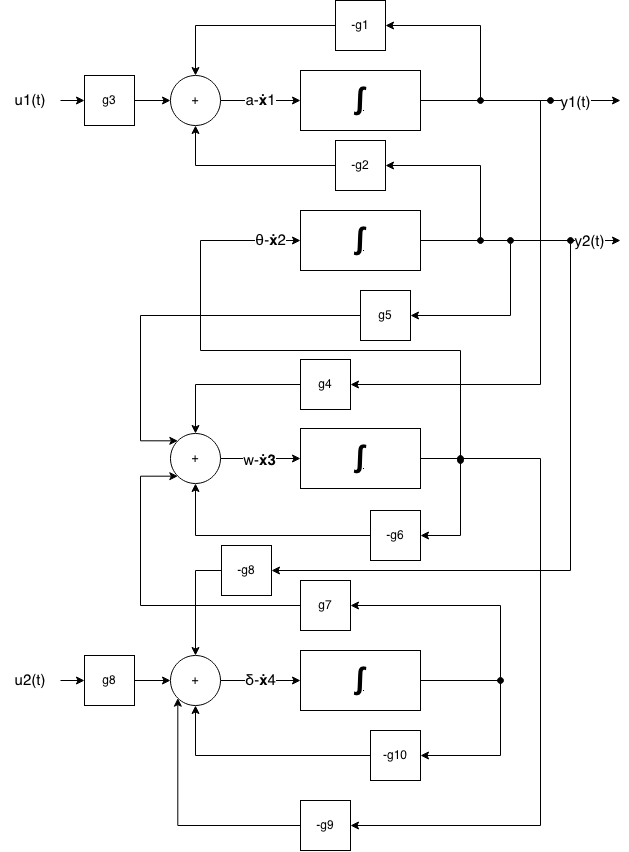

The diagram above was exported from draw.io. Its source (the exported page's mxGraphModel, read from the mxfile embedded in the PNG):
<mxGraphModel dx="1642" dy="916" grid="1" gridSize="10" guides="1" tooltips="1" connect="1" arrows="1" fold="1" page="1" pageScale="1" pageWidth="827" pageHeight="1169" math="0" shadow="0">
  <root>
    <mxCell id="0" />
    <mxCell id="1" parent="0" />
    <mxCell id="86h0UyOl1w5LBOzV6HCC-14" edge="1" parent="1" source="KXGTeycWhQgb4LKBbehG-1" style="edgeStyle=orthogonalEdgeStyle;rounded=0;orthogonalLoop=1;jettySize=auto;html=1;exitX=1;exitY=0.5;exitDx=0;exitDy=0;">
      <mxGeometry relative="1" as="geometry">
        <mxPoint x="620" y="100" as="targetPoint" />
      </mxGeometry>
    </mxCell>
    <mxCell id="86h0UyOl1w5LBOzV6HCC-59" connectable="0" parent="86h0UyOl1w5LBOzV6HCC-14" style="edgeLabel;html=1;align=center;verticalAlign=middle;resizable=0;points=[];" value="&lt;font style=&quot;font-size: 15px;&quot;&gt;y1(t)&lt;/font&gt;" vertex="1">
      <mxGeometry relative="1" x="0.54" y="-2" as="geometry">
        <mxPoint as="offset" />
      </mxGeometry>
    </mxCell>
    <mxCell id="KXGTeycWhQgb4LKBbehG-1" parent="1" style="rounded=0;whiteSpace=wrap;html=1;" value="&lt;h2 class=&quot;LnpumSThxEWMIsDdAT17 CXMyPcQ6nDv47DKFeywM&quot;&gt;&lt;a href=&quot;https://wumbo.net/symbols/integral/&quot; rel=&quot;noopener&quot; target=&quot;_self&quot; class=&quot;eVNpHGjtxRBq_gLOfGDr LQNqh2U1kzYxREs65IJu&quot; style=&quot;color: light-dark(rgb(0, 0, 0), rgb(255, 255, 255));&quot;&gt;&lt;span class=&quot;EKtkFWMYpwzMKOYr0GYm LQVY1Jpkk8nyJ6HBWKAk&quot;&gt;&lt;font style=&quot;font-size: 30px;&quot;&gt;∫&lt;/font&gt;&lt;/span&gt;&lt;/a&gt;&lt;/h2&gt;" vertex="1">
      <mxGeometry height="60" width="120" x="300" y="70" as="geometry" />
    </mxCell>
    <mxCell id="86h0UyOl1w5LBOzV6HCC-10" edge="1" parent="1" source="KXGTeycWhQgb4LKBbehG-2" style="edgeStyle=orthogonalEdgeStyle;rounded=0;orthogonalLoop=1;jettySize=auto;html=1;exitX=1;exitY=0.5;exitDx=0;exitDy=0;entryX=0;entryY=0.5;entryDx=0;entryDy=0;" target="KXGTeycWhQgb4LKBbehG-1" value="&lt;font style=&quot;font-size: 15px;&quot;&gt;a-&lt;font&gt;&lt;span class=&quot;kY2IgmnCmOGjharHErah N56cWZpP8cNJu1dqgCxB&quot; style=&quot;-webkit-line-clamp: 3;&quot;&gt;&lt;span&gt;&lt;b&gt;ẋ&lt;/b&gt;&lt;/span&gt;&lt;/span&gt;1&lt;/font&gt;&lt;/font&gt;">
      <mxGeometry relative="1" as="geometry" />
    </mxCell>
    <mxCell id="KXGTeycWhQgb4LKBbehG-2" parent="1" style="ellipse;whiteSpace=wrap;html=1;shapeInside=1;aspect=fixed;" value="+" vertex="1">
      <mxGeometry height="50" width="50" x="170" y="75" as="geometry" />
    </mxCell>
    <mxCell id="86h0UyOl1w5LBOzV6HCC-2" edge="1" parent="1" source="86h0UyOl1w5LBOzV6HCC-33" style="edgeStyle=orthogonalEdgeStyle;rounded=0;orthogonalLoop=1;jettySize=auto;html=1;exitX=1;exitY=0.5;exitDx=0;exitDy=0;entryX=0;entryY=0.5;entryDx=0;entryDy=0;" target="KXGTeycWhQgb4LKBbehG-2">
      <mxGeometry relative="1" x="0.2414" as="geometry">
        <mxPoint x="60" y="100" as="sourcePoint" />
      </mxGeometry>
    </mxCell>
    <mxCell id="86h0UyOl1w5LBOzV6HCC-34" edge="1" parent="1" source="86h0UyOl1w5LBOzV6HCC-1" style="edgeStyle=orthogonalEdgeStyle;rounded=0;orthogonalLoop=1;jettySize=auto;html=1;entryX=0;entryY=0.5;entryDx=0;entryDy=0;" target="86h0UyOl1w5LBOzV6HCC-33">
      <mxGeometry relative="1" as="geometry" />
    </mxCell>
    <mxCell id="86h0UyOl1w5LBOzV6HCC-1" parent="1" style="text;html=1;whiteSpace=wrap;strokeColor=none;fillColor=none;align=center;verticalAlign=middle;rounded=0;" value="&lt;font style=&quot;font-size: 15px;&quot;&gt;u1(t)&lt;/font&gt;" vertex="1">
      <mxGeometry height="30" width="60" y="85" as="geometry" />
    </mxCell>
    <mxCell id="86h0UyOl1w5LBOzV6HCC-28" edge="1" parent="1" source="86h0UyOl1w5LBOzV6HCC-3" style="edgeStyle=orthogonalEdgeStyle;rounded=0;orthogonalLoop=1;jettySize=auto;html=1;entryX=1;entryY=0.5;entryDx=0;entryDy=0;" target="86h0UyOl1w5LBOzV6HCC-27">
      <mxGeometry relative="1" x="0.0741" as="geometry">
        <Array as="points">
          <mxPoint x="500" y="680" />
          <mxPoint x="500" y="755" />
        </Array>
      </mxGeometry>
    </mxCell>
    <mxCell id="86h0UyOl1w5LBOzV6HCC-3" parent="1" style="rounded=0;whiteSpace=wrap;html=1;" value="&lt;h2 class=&quot;LnpumSThxEWMIsDdAT17 CXMyPcQ6nDv47DKFeywM&quot;&gt;&lt;a href=&quot;https://wumbo.net/symbols/integral/&quot; rel=&quot;noopener&quot; target=&quot;_self&quot; class=&quot;eVNpHGjtxRBq_gLOfGDr LQNqh2U1kzYxREs65IJu&quot; style=&quot;color: light-dark(rgb(0, 0, 0), rgb(255, 255, 255));&quot;&gt;&lt;span class=&quot;EKtkFWMYpwzMKOYr0GYm LQVY1Jpkk8nyJ6HBWKAk&quot;&gt;&lt;font style=&quot;font-size: 30px;&quot;&gt;∫&lt;/font&gt;&lt;/span&gt;&lt;/a&gt;&lt;/h2&gt;" vertex="1">
      <mxGeometry height="60" width="120" x="300" y="650" as="geometry" />
    </mxCell>
    <mxCell id="86h0UyOl1w5LBOzV6HCC-15" edge="1" parent="1" source="86h0UyOl1w5LBOzV6HCC-5" style="edgeStyle=orthogonalEdgeStyle;rounded=0;orthogonalLoop=1;jettySize=auto;html=1;exitX=1;exitY=0.5;exitDx=0;exitDy=0;">
      <mxGeometry relative="1" x="0.39" as="geometry">
        <mxPoint x="620" y="240" as="targetPoint" />
      </mxGeometry>
    </mxCell>
    <mxCell id="86h0UyOl1w5LBOzV6HCC-61" connectable="0" parent="86h0UyOl1w5LBOzV6HCC-15" style="edgeLabel;html=1;align=center;verticalAlign=middle;resizable=0;points=[];" value="&lt;font style=&quot;font-size: 15px;&quot;&gt;y2(t)&lt;/font&gt;" vertex="1">
      <mxGeometry relative="1" x="0.68" as="geometry">
        <mxPoint as="offset" />
      </mxGeometry>
    </mxCell>
    <mxCell id="86h0UyOl1w5LBOzV6HCC-25" edge="1" parent="1" source="86h0UyOl1w5LBOzV6HCC-5" style="edgeStyle=orthogonalEdgeStyle;rounded=0;orthogonalLoop=1;jettySize=auto;html=1;exitX=0;exitY=0.5;exitDx=0;exitDy=0;startArrow=classic;startFill=1;endArrow=oval;endFill=1;" value="&lt;font style=&quot;font-size: 15px;&quot;&gt;&lt;span class=&quot;kY2IgmnCmOGjharHErah N56cWZpP8cNJu1dqgCxB&quot; style=&quot;-webkit-line-clamp: 3;&quot;&gt;&lt;span&gt;θ-&lt;/span&gt;&lt;/span&gt;&lt;font&gt;&lt;span class=&quot;kY2IgmnCmOGjharHErah N56cWZpP8cNJu1dqgCxB&quot; style=&quot;-webkit-line-clamp: 3;&quot;&gt;&lt;span&gt;&lt;b&gt;ẋ&lt;/b&gt;&lt;/span&gt;&lt;/span&gt;2&lt;/font&gt;&lt;/font&gt;">
      <mxGeometry relative="1" x="-0.8966" as="geometry">
        <mxPoint as="offset" />
        <Array as="points">
          <mxPoint x="200" y="240" />
          <mxPoint x="200" y="350" />
          <mxPoint x="460" y="350" />
        </Array>
        <mxPoint x="460" y="460" as="targetPoint" />
      </mxGeometry>
    </mxCell>
    <mxCell id="86h0UyOl1w5LBOzV6HCC-5" parent="1" style="rounded=0;whiteSpace=wrap;html=1;" value="&lt;h2 class=&quot;LnpumSThxEWMIsDdAT17 CXMyPcQ6nDv47DKFeywM&quot;&gt;&lt;a href=&quot;https://wumbo.net/symbols/integral/&quot; rel=&quot;noopener&quot; target=&quot;_self&quot; class=&quot;eVNpHGjtxRBq_gLOfGDr LQNqh2U1kzYxREs65IJu&quot; style=&quot;color: light-dark(rgb(0, 0, 0), rgb(255, 255, 255));&quot;&gt;&lt;span class=&quot;EKtkFWMYpwzMKOYr0GYm LQVY1Jpkk8nyJ6HBWKAk&quot;&gt;&lt;font style=&quot;font-size: 30px;&quot;&gt;∫&lt;/font&gt;&lt;/span&gt;&lt;/a&gt;&lt;/h2&gt;" vertex="1">
      <mxGeometry height="60" width="120" x="300" y="210" as="geometry" />
    </mxCell>
    <mxCell id="86h0UyOl1w5LBOzV6HCC-6" parent="1" style="rounded=0;whiteSpace=wrap;html=1;" value="&lt;h2 class=&quot;LnpumSThxEWMIsDdAT17 CXMyPcQ6nDv47DKFeywM&quot;&gt;&lt;a href=&quot;https://wumbo.net/symbols/integral/&quot; rel=&quot;noopener&quot; target=&quot;_self&quot; class=&quot;eVNpHGjtxRBq_gLOfGDr LQNqh2U1kzYxREs65IJu&quot; style=&quot;color: light-dark(rgb(0, 0, 0), rgb(255, 255, 255));&quot;&gt;&lt;span class=&quot;EKtkFWMYpwzMKOYr0GYm LQVY1Jpkk8nyJ6HBWKAk&quot;&gt;&lt;font style=&quot;font-size: 30px;&quot;&gt;∫&lt;/font&gt;&lt;/span&gt;&lt;/a&gt;&lt;/h2&gt;" vertex="1">
      <mxGeometry height="60" width="120" x="300" y="428" as="geometry" />
    </mxCell>
    <mxCell id="86h0UyOl1w5LBOzV6HCC-11" edge="1" parent="1" source="86h0UyOl1w5LBOzV6HCC-7" style="edgeStyle=orthogonalEdgeStyle;rounded=0;orthogonalLoop=1;jettySize=auto;html=1;entryX=0;entryY=0.5;entryDx=0;entryDy=0;" target="86h0UyOl1w5LBOzV6HCC-3" value="&lt;span class=&quot;kY2IgmnCmOGjharHErah N56cWZpP8cNJu1dqgCxB&quot; style=&quot;-webkit-line-clamp: 3;&quot;&gt;&lt;span&gt;&lt;font style=&quot;font-size: 15px;&quot;&gt;δ-&lt;/font&gt;&lt;/span&gt;&lt;/span&gt;&lt;font style=&quot;font-size: 15px;&quot;&gt;&lt;span class=&quot;kY2IgmnCmOGjharHErah N56cWZpP8cNJu1dqgCxB&quot; style=&quot;-webkit-line-clamp: 3;&quot;&gt;&lt;span&gt;&lt;b&gt;ẋ&lt;/b&gt;&lt;/span&gt;&lt;/span&gt;4&lt;/font&gt;">
      <mxGeometry relative="1" as="geometry">
        <mxPoint as="offset" />
      </mxGeometry>
    </mxCell>
    <mxCell id="86h0UyOl1w5LBOzV6HCC-7" parent="1" style="ellipse;whiteSpace=wrap;html=1;shapeInside=1;aspect=fixed;" value="+" vertex="1">
      <mxGeometry height="50" width="50" x="170" y="655" as="geometry" />
    </mxCell>
    <mxCell id="86h0UyOl1w5LBOzV6HCC-8" edge="1" parent="1" source="86h0UyOl1w5LBOzV6HCC-30" style="edgeStyle=orthogonalEdgeStyle;rounded=0;orthogonalLoop=1;jettySize=auto;html=1;exitX=1;exitY=0.5;exitDx=0;exitDy=0;entryX=0;entryY=0.5;entryDx=0;entryDy=0;" target="86h0UyOl1w5LBOzV6HCC-7">
      <mxGeometry relative="1" as="geometry">
        <mxPoint x="60" y="680" as="sourcePoint" />
      </mxGeometry>
    </mxCell>
    <mxCell id="86h0UyOl1w5LBOzV6HCC-31" edge="1" parent="1" source="86h0UyOl1w5LBOzV6HCC-9" style="edgeStyle=orthogonalEdgeStyle;rounded=0;orthogonalLoop=1;jettySize=auto;html=1;exitX=1;exitY=0.5;exitDx=0;exitDy=0;entryX=0;entryY=0.5;entryDx=0;entryDy=0;" target="86h0UyOl1w5LBOzV6HCC-30">
      <mxGeometry relative="1" as="geometry" />
    </mxCell>
    <mxCell id="86h0UyOl1w5LBOzV6HCC-9" parent="1" style="text;html=1;whiteSpace=wrap;strokeColor=none;fillColor=none;align=center;verticalAlign=middle;rounded=0;" value="&lt;font style=&quot;font-size: 15px;&quot;&gt;u2(t)&lt;/font&gt;" vertex="1">
      <mxGeometry height="30" width="60" y="665" as="geometry" />
    </mxCell>
    <mxCell id="86h0UyOl1w5LBOzV6HCC-52" edge="1" parent="1" source="86h0UyOl1w5LBOzV6HCC-12" style="edgeStyle=orthogonalEdgeStyle;rounded=0;orthogonalLoop=1;jettySize=auto;html=1;exitX=1;exitY=0.5;exitDx=0;exitDy=0;entryX=0;entryY=0.5;entryDx=0;entryDy=0;" target="86h0UyOl1w5LBOzV6HCC-6">
      <mxGeometry relative="1" as="geometry" />
    </mxCell>
    <mxCell id="86h0UyOl1w5LBOzV6HCC-53" connectable="0" parent="86h0UyOl1w5LBOzV6HCC-52" style="edgeLabel;html=1;align=center;verticalAlign=middle;resizable=0;points=[];" value="&lt;font style=&quot;font-size: 15px;&quot;&gt;w-&lt;/font&gt;&lt;font style=&quot;font-size: 15px;&quot;&gt;&lt;span class=&quot;kY2IgmnCmOGjharHErah N56cWZpP8cNJu1dqgCxB&quot; style=&quot;-webkit-line-clamp: 3;&quot;&gt;&lt;span&gt;&lt;b&gt;ẋ3&lt;/b&gt;&lt;/span&gt;&lt;/span&gt;&lt;/font&gt;" vertex="1">
      <mxGeometry relative="1" x="-0.041" y="-1" as="geometry">
        <mxPoint as="offset" />
      </mxGeometry>
    </mxCell>
    <mxCell id="86h0UyOl1w5LBOzV6HCC-12" parent="1" style="ellipse;whiteSpace=wrap;html=1;shapeInside=1;aspect=fixed;" value="+" vertex="1">
      <mxGeometry height="50" width="50" x="170" y="433" as="geometry" />
    </mxCell>
    <mxCell id="86h0UyOl1w5LBOzV6HCC-19" edge="1" parent="1" source="86h0UyOl1w5LBOzV6HCC-17" style="edgeStyle=orthogonalEdgeStyle;rounded=0;orthogonalLoop=1;jettySize=auto;html=1;startArrow=classic;startFill=1;endArrow=oval;endFill=1;">
      <mxGeometry relative="1" x="0.1176" as="geometry">
        <mxPoint x="480" y="100" as="targetPoint" />
      </mxGeometry>
    </mxCell>
    <mxCell id="86h0UyOl1w5LBOzV6HCC-20" edge="1" parent="1" source="86h0UyOl1w5LBOzV6HCC-17" style="edgeStyle=orthogonalEdgeStyle;rounded=0;orthogonalLoop=1;jettySize=auto;html=1;exitX=0;exitY=0.5;exitDx=0;exitDy=0;entryX=0.5;entryY=0;entryDx=0;entryDy=0;" target="KXGTeycWhQgb4LKBbehG-2">
      <mxGeometry relative="1" as="geometry" />
    </mxCell>
    <mxCell id="86h0UyOl1w5LBOzV6HCC-17" parent="1" style="whiteSpace=wrap;html=1;aspect=fixed;" value="-g1" vertex="1">
      <mxGeometry height="50" width="50" x="335" as="geometry" />
    </mxCell>
    <mxCell id="86h0UyOl1w5LBOzV6HCC-22" edge="1" parent="1" source="86h0UyOl1w5LBOzV6HCC-21" style="edgeStyle=orthogonalEdgeStyle;rounded=0;orthogonalLoop=1;jettySize=auto;html=1;startArrow=classic;startFill=1;endArrow=oval;endFill=1;">
      <mxGeometry relative="1" x="0.1474" as="geometry">
        <mxPoint x="480" y="240" as="targetPoint" />
      </mxGeometry>
    </mxCell>
    <mxCell id="86h0UyOl1w5LBOzV6HCC-23" edge="1" parent="1" source="86h0UyOl1w5LBOzV6HCC-21" style="edgeStyle=orthogonalEdgeStyle;rounded=0;orthogonalLoop=1;jettySize=auto;html=1;" target="KXGTeycWhQgb4LKBbehG-2">
      <mxGeometry relative="1" as="geometry" />
    </mxCell>
    <mxCell id="86h0UyOl1w5LBOzV6HCC-21" parent="1" style="whiteSpace=wrap;html=1;aspect=fixed;" value="-g2" vertex="1">
      <mxGeometry height="50" width="50" x="335" y="140" as="geometry" />
    </mxCell>
    <mxCell id="86h0UyOl1w5LBOzV6HCC-29" edge="1" parent="1" source="86h0UyOl1w5LBOzV6HCC-27" style="edgeStyle=orthogonalEdgeStyle;rounded=0;orthogonalLoop=1;jettySize=auto;html=1;exitX=0;exitY=0.5;exitDx=0;exitDy=0;entryX=0.5;entryY=1;entryDx=0;entryDy=0;" target="86h0UyOl1w5LBOzV6HCC-7">
      <mxGeometry relative="1" as="geometry" />
    </mxCell>
    <mxCell id="86h0UyOl1w5LBOzV6HCC-27" parent="1" style="whiteSpace=wrap;html=1;aspect=fixed;" value="-g10" vertex="1">
      <mxGeometry height="50" width="50" x="370" y="730" as="geometry" />
    </mxCell>
    <mxCell id="86h0UyOl1w5LBOzV6HCC-30" parent="1" style="whiteSpace=wrap;html=1;aspect=fixed;" value="g8" vertex="1">
      <mxGeometry height="50" width="50" x="84" y="655" as="geometry" />
    </mxCell>
    <mxCell id="86h0UyOl1w5LBOzV6HCC-33" parent="1" style="whiteSpace=wrap;html=1;aspect=fixed;" value="g3" vertex="1">
      <mxGeometry height="50" width="50" x="84" y="75" as="geometry" />
    </mxCell>
    <mxCell id="86h0UyOl1w5LBOzV6HCC-36" edge="1" parent="1" source="86h0UyOl1w5LBOzV6HCC-35" style="edgeStyle=orthogonalEdgeStyle;rounded=0;orthogonalLoop=1;jettySize=auto;html=1;entryX=0.5;entryY=0;entryDx=0;entryDy=0;" target="86h0UyOl1w5LBOzV6HCC-12">
      <mxGeometry relative="1" as="geometry" />
    </mxCell>
    <mxCell id="86h0UyOl1w5LBOzV6HCC-37" edge="1" parent="1" source="86h0UyOl1w5LBOzV6HCC-35" style="edgeStyle=orthogonalEdgeStyle;rounded=0;orthogonalLoop=1;jettySize=auto;html=1;exitX=1;exitY=0.5;exitDx=0;exitDy=0;startArrow=classic;startFill=1;endArrow=oval;endFill=1;">
      <mxGeometry relative="1" as="geometry">
        <Array as="points">
          <mxPoint x="540" y="384" />
          <mxPoint x="540" y="100" />
        </Array>
        <mxPoint x="550" y="100" as="targetPoint" />
      </mxGeometry>
    </mxCell>
    <mxCell id="86h0UyOl1w5LBOzV6HCC-35" parent="1" style="whiteSpace=wrap;html=1;aspect=fixed;" value="g4" vertex="1">
      <mxGeometry height="50" width="50" x="300" y="359" as="geometry" />
    </mxCell>
    <mxCell id="86h0UyOl1w5LBOzV6HCC-39" edge="1" parent="1" source="86h0UyOl1w5LBOzV6HCC-38" style="edgeStyle=orthogonalEdgeStyle;rounded=0;orthogonalLoop=1;jettySize=auto;html=1;entryX=0;entryY=0;entryDx=0;entryDy=0;" target="86h0UyOl1w5LBOzV6HCC-12">
      <mxGeometry relative="1" x="-0.195" as="geometry">
        <Array as="points">
          <mxPoint x="140" y="315" />
          <mxPoint x="140" y="440.29999999999995" />
        </Array>
      </mxGeometry>
    </mxCell>
    <mxCell id="86h0UyOl1w5LBOzV6HCC-40" edge="1" parent="1" source="86h0UyOl1w5LBOzV6HCC-38" style="edgeStyle=orthogonalEdgeStyle;rounded=0;orthogonalLoop=1;jettySize=auto;html=1;startArrow=classic;startFill=1;endArrow=oval;endFill=1;">
      <mxGeometry relative="1" x="0.12" as="geometry">
        <mxPoint x="510" y="240" as="targetPoint" />
      </mxGeometry>
    </mxCell>
    <mxCell id="86h0UyOl1w5LBOzV6HCC-38" parent="1" style="whiteSpace=wrap;html=1;aspect=fixed;" value="g5" vertex="1">
      <mxGeometry height="50" width="50" x="360" y="290" as="geometry" />
    </mxCell>
    <mxCell id="86h0UyOl1w5LBOzV6HCC-42" edge="1" parent="1" source="86h0UyOl1w5LBOzV6HCC-41" style="edgeStyle=orthogonalEdgeStyle;rounded=0;orthogonalLoop=1;jettySize=auto;html=1;startArrow=classic;startFill=1;endArrow=oval;endFill=1;">
      <mxGeometry relative="1" as="geometry">
        <mxPoint x="460" y="458" as="targetPoint" />
      </mxGeometry>
    </mxCell>
    <mxCell id="86h0UyOl1w5LBOzV6HCC-43" edge="1" parent="1" source="86h0UyOl1w5LBOzV6HCC-41" style="edgeStyle=orthogonalEdgeStyle;rounded=0;orthogonalLoop=1;jettySize=auto;html=1;entryX=0.5;entryY=1;entryDx=0;entryDy=0;" target="86h0UyOl1w5LBOzV6HCC-12">
      <mxGeometry relative="1" as="geometry" />
    </mxCell>
    <mxCell id="86h0UyOl1w5LBOzV6HCC-41" parent="1" style="whiteSpace=wrap;html=1;aspect=fixed;" value="-g6" vertex="1">
      <mxGeometry height="50" width="50" x="370" y="510" as="geometry" />
    </mxCell>
    <mxCell id="86h0UyOl1w5LBOzV6HCC-45" edge="1" parent="1" source="86h0UyOl1w5LBOzV6HCC-44" style="edgeStyle=orthogonalEdgeStyle;rounded=0;orthogonalLoop=1;jettySize=auto;html=1;entryX=0;entryY=1;entryDx=0;entryDy=0;" target="86h0UyOl1w5LBOzV6HCC-12">
      <mxGeometry relative="1" as="geometry">
        <Array as="points">
          <mxPoint x="140" y="605" />
          <mxPoint x="140" y="475.70000000000005" />
        </Array>
      </mxGeometry>
    </mxCell>
    <mxCell id="86h0UyOl1w5LBOzV6HCC-46" edge="1" parent="1" source="86h0UyOl1w5LBOzV6HCC-44" style="edgeStyle=orthogonalEdgeStyle;rounded=0;orthogonalLoop=1;jettySize=auto;html=1;startArrow=classic;startFill=1;endArrow=oval;endFill=1;">
      <mxGeometry relative="1" x="-0.04" as="geometry">
        <mxPoint x="500" y="680" as="targetPoint" />
      </mxGeometry>
    </mxCell>
    <mxCell id="86h0UyOl1w5LBOzV6HCC-44" parent="1" style="whiteSpace=wrap;html=1;aspect=fixed;" value="g7" vertex="1">
      <mxGeometry height="50" width="50" x="300" y="580" as="geometry" />
    </mxCell>
    <mxCell id="86h0UyOl1w5LBOzV6HCC-48" edge="1" parent="1" source="86h0UyOl1w5LBOzV6HCC-47" style="edgeStyle=orthogonalEdgeStyle;rounded=0;orthogonalLoop=1;jettySize=auto;html=1;startArrow=classic;startFill=1;endArrow=none;endFill=0;exitX=1;exitY=0.5;exitDx=0;exitDy=0;entryX=1;entryY=0.5;entryDx=0;entryDy=0;" target="86h0UyOl1w5LBOzV6HCC-6">
      <mxGeometry relative="1" x="-0.1994" as="geometry">
        <Array as="points">
          <mxPoint x="540" y="825" />
          <mxPoint x="540" y="458" />
        </Array>
        <mxPoint x="500" y="458" as="targetPoint" />
      </mxGeometry>
    </mxCell>
    <mxCell id="86h0UyOl1w5LBOzV6HCC-49" edge="1" parent="1" source="86h0UyOl1w5LBOzV6HCC-47" style="edgeStyle=orthogonalEdgeStyle;rounded=0;orthogonalLoop=1;jettySize=auto;html=1;entryX=0;entryY=1;entryDx=0;entryDy=0;" target="86h0UyOl1w5LBOzV6HCC-7">
      <mxGeometry relative="1" as="geometry" />
    </mxCell>
    <mxCell id="86h0UyOl1w5LBOzV6HCC-47" parent="1" style="whiteSpace=wrap;html=1;aspect=fixed;" value="-g9" vertex="1">
      <mxGeometry height="50" width="50" x="300" y="800" as="geometry" />
    </mxCell>
    <mxCell id="86h0UyOl1w5LBOzV6HCC-56" edge="1" parent="1" source="86h0UyOl1w5LBOzV6HCC-55" style="edgeStyle=orthogonalEdgeStyle;rounded=0;orthogonalLoop=1;jettySize=auto;html=1;exitX=0;exitY=0.5;exitDx=0;exitDy=0;entryX=0.5;entryY=0;entryDx=0;entryDy=0;" target="86h0UyOl1w5LBOzV6HCC-7">
      <mxGeometry relative="1" as="geometry" />
    </mxCell>
    <mxCell id="86h0UyOl1w5LBOzV6HCC-57" edge="1" parent="1" source="86h0UyOl1w5LBOzV6HCC-55" style="edgeStyle=orthogonalEdgeStyle;rounded=0;orthogonalLoop=1;jettySize=auto;html=1;exitX=1;exitY=0.5;exitDx=0;exitDy=0;startArrow=classic;startFill=1;endArrow=oval;endFill=1;">
      <mxGeometry relative="1" x="0.0175" as="geometry">
        <Array as="points">
          <mxPoint x="570" y="570" />
          <mxPoint x="570" y="240" />
        </Array>
        <mxPoint x="570" y="240" as="targetPoint" />
      </mxGeometry>
    </mxCell>
    <mxCell id="86h0UyOl1w5LBOzV6HCC-55" parent="1" style="whiteSpace=wrap;html=1;aspect=fixed;" value="-g8" vertex="1">
      <mxGeometry height="50" width="50" x="221" y="545" as="geometry" />
    </mxCell>
  </root>
</mxGraphModel>